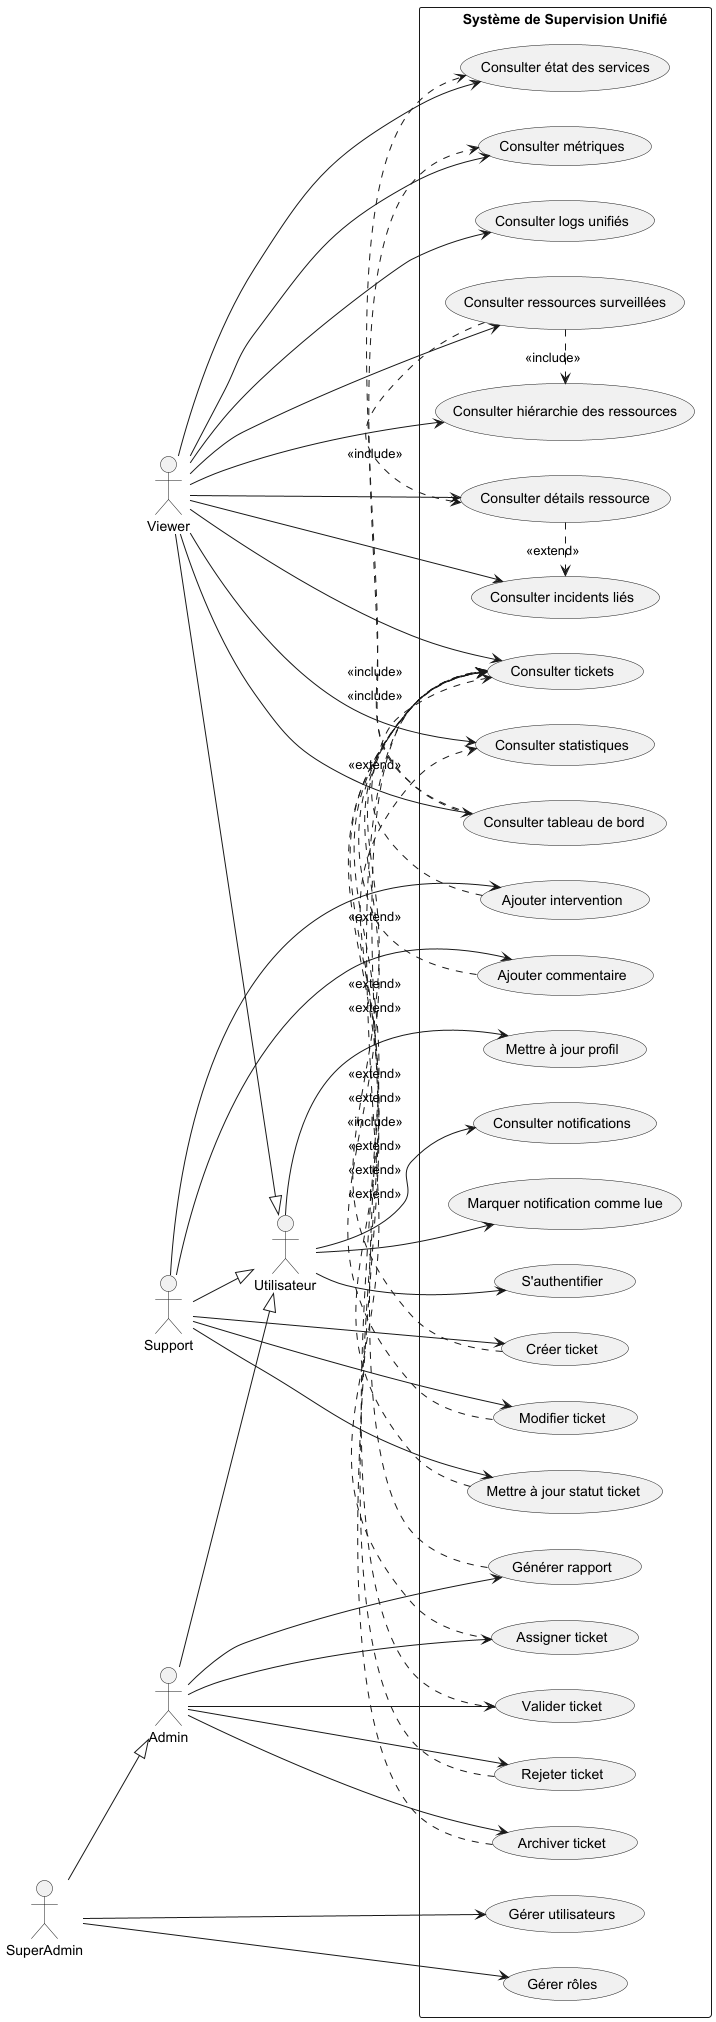

The diagram above was rendered by PlantUML. Its source (embedded in the PNG):
@startuml
left to right direction
skinparam packageStyle rectangle

actor "Utilisateur" as User
actor "Viewer" as Viewer
actor "Support" as Support
actor "Admin" as Admin
actor "SuperAdmin" as SuperAdmin

' Héritage des acteurs
Viewer --|> User
Support --|> User
Admin --|> User
SuperAdmin --|> Admin

rectangle "Système de Supervision Unifié" {

  usecase "S'authentifier" as UC_Login
  usecase "Mettre à jour profil" as UC_Profile

  usecase "Consulter tableau de bord" as UC_Dashboard
  usecase "Consulter métriques" as UC_Metrics
  usecase "Consulter ressources surveillées" as UC_Resources
  usecase "Consulter état des services" as UC_ServiceStatus
  usecase "Consulter logs unifiés" as UC_Logs
  usecase "Consulter statistiques" as UC_Stats
  usecase "Générer rapport" as UC_Report

  usecase "Consulter tickets" as UC_ViewTickets
  usecase "Créer ticket" as UC_CreateTicket
  usecase "Modifier ticket" as UC_EditTicket
  usecase "Assigner ticket" as UC_AssignTicket
  usecase "Mettre à jour statut ticket" as UC_UpdateTicketStatus
  usecase "Valider ticket" as UC_ValidateTicket
  usecase "Rejeter ticket" as UC_RejectTicket
  usecase "Archiver ticket" as UC_ArchiveTicket

  usecase "Ajouter intervention" as UC_AddIntervention
  usecase "Ajouter commentaire" as UC_AddComment

  usecase "Consulter notifications" as UC_ViewNotif
  usecase "Marquer notification comme lue" as UC_ReadNotif

  usecase "Gérer utilisateurs" as UC_ManageUsers
  usecase "Gérer rôles" as UC_ManageRoles

  usecase "Consulter hiérarchie des ressources" as UC_Hierarchy
  usecase "Consulter détails ressource" as UC_DetailResource
  usecase "Consulter incidents liés" as UC_IncidentResource
}

' Cas d’utilisation communs
User --> UC_Login
User --> UC_Profile
User --> UC_ViewNotif
User --> UC_ReadNotif

' Viewer
Viewer --> UC_Dashboard
Viewer --> UC_Metrics
Viewer --> UC_Resources
Viewer --> UC_ServiceStatus
Viewer --> UC_Logs
Viewer --> UC_Stats
Viewer --> UC_Hierarchy
Viewer --> UC_DetailResource
Viewer --> UC_ViewTickets
Viewer --> UC_IncidentResource

' Support
Support --> UC_CreateTicket
Support --> UC_EditTicket
Support --> UC_UpdateTicketStatus
Support --> UC_AddIntervention
Support --> UC_AddComment

' Admin
Admin --> UC_AssignTicket
Admin --> UC_ValidateTicket
Admin --> UC_RejectTicket
Admin --> UC_ArchiveTicket
Admin --> UC_Report

' SuperAdmin
SuperAdmin --> UC_ManageUsers
SuperAdmin --> UC_ManageRoles

' Relations include / extend
UC_Resources .> UC_Hierarchy : <<include>>
UC_Resources .> UC_DetailResource : <<include>>
UC_DetailResource .> UC_IncidentResource : <<extend>>

UC_CreateTicket .> UC_ViewTickets : <<extend>>
UC_EditTicket .> UC_ViewTickets : <<extend>>
UC_AssignTicket .> UC_ViewTickets : <<extend>>
UC_UpdateTicketStatus .> UC_ViewTickets : <<extend>>
UC_AddIntervention .> UC_ViewTickets : <<extend>>
UC_AddComment .> UC_ViewTickets : <<extend>>
UC_ValidateTicket .> UC_ViewTickets : <<extend>>
UC_RejectTicket .> UC_ViewTickets : <<extend>>
UC_ArchiveTicket .> UC_ViewTickets : <<extend>>

UC_Report .> UC_Stats : <<include>>
UC_Dashboard .> UC_ServiceStatus : <<include>>
UC_Dashboard .> UC_Metrics : <<include>>

@enduml